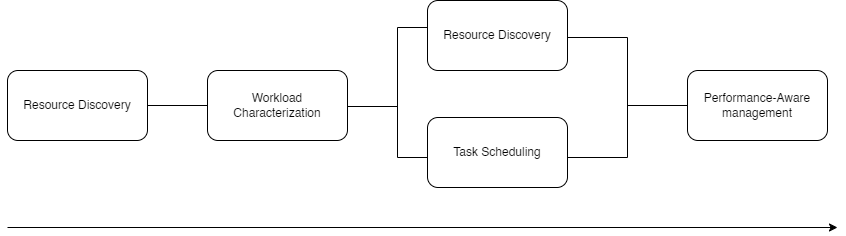

The diagram above was exported from draw.io. Its source (the exported page's mxGraphModel, read from the mxfile embedded in the PNG):
<mxGraphModel dx="1036" dy="702" grid="1" gridSize="10" guides="1" tooltips="1" connect="1" arrows="1" fold="1" page="1" pageScale="1" pageWidth="1654" pageHeight="1169" math="0" shadow="0">
  <root>
    <mxCell id="0" />
    <mxCell id="1" parent="0" />
    <mxCell id="udn0YR7Z7n9LNd01wY61-1" value="Resource Discovery" style="rounded=1;whiteSpace=wrap;html=1;" parent="1" vertex="1">
      <mxGeometry x="160" y="283" width="140" height="70" as="geometry" />
    </mxCell>
    <mxCell id="udn0YR7Z7n9LNd01wY61-2" value="Workload Characterization" style="rounded=1;whiteSpace=wrap;html=1;" parent="1" vertex="1">
      <mxGeometry x="360" y="283" width="140" height="70" as="geometry" />
    </mxCell>
    <mxCell id="udn0YR7Z7n9LNd01wY61-3" value="Resource Discovery" style="rounded=1;whiteSpace=wrap;html=1;" parent="1" vertex="1">
      <mxGeometry x="580" y="213" width="140" height="70" as="geometry" />
    </mxCell>
    <mxCell id="iXE4r7SQYu_eDgGGNsrP-1" value="Task Scheduling" style="rounded=1;whiteSpace=wrap;html=1;" parent="1" vertex="1">
      <mxGeometry x="580" y="330" width="140" height="70" as="geometry" />
    </mxCell>
    <mxCell id="iXE4r7SQYu_eDgGGNsrP-2" value="Performance-Aware&lt;br&gt;management" style="rounded=1;whiteSpace=wrap;html=1;" parent="1" vertex="1">
      <mxGeometry x="840" y="283" width="140" height="70" as="geometry" />
    </mxCell>
    <mxCell id="iXE4r7SQYu_eDgGGNsrP-3" value="" style="endArrow=none;html=1;rounded=0;exitX=1;exitY=0.5;exitDx=0;exitDy=0;entryX=0;entryY=0.5;entryDx=0;entryDy=0;" parent="1" source="udn0YR7Z7n9LNd01wY61-1" target="udn0YR7Z7n9LNd01wY61-2" edge="1">
      <mxGeometry width="50" height="50" relative="1" as="geometry">
        <mxPoint x="500" y="390" as="sourcePoint" />
        <mxPoint x="550" y="340" as="targetPoint" />
      </mxGeometry>
    </mxCell>
    <mxCell id="iXE4r7SQYu_eDgGGNsrP-4" value="" style="endArrow=none;html=1;rounded=0;" parent="1" edge="1">
      <mxGeometry width="50" height="50" relative="1" as="geometry">
        <mxPoint x="550" y="319" as="sourcePoint" />
        <mxPoint x="500" y="319" as="targetPoint" />
      </mxGeometry>
    </mxCell>
    <mxCell id="iXE4r7SQYu_eDgGGNsrP-5" value="" style="endArrow=none;html=1;rounded=0;" parent="1" edge="1">
      <mxGeometry width="50" height="50" relative="1" as="geometry">
        <mxPoint x="550" y="240" as="sourcePoint" />
        <mxPoint x="550" y="370" as="targetPoint" />
      </mxGeometry>
    </mxCell>
    <mxCell id="iXE4r7SQYu_eDgGGNsrP-6" value="" style="endArrow=none;html=1;rounded=0;" parent="1" edge="1">
      <mxGeometry width="50" height="50" relative="1" as="geometry">
        <mxPoint x="580" y="370" as="sourcePoint" />
        <mxPoint x="550" y="370" as="targetPoint" />
      </mxGeometry>
    </mxCell>
    <mxCell id="iXE4r7SQYu_eDgGGNsrP-7" value="" style="endArrow=none;html=1;rounded=0;" parent="1" edge="1">
      <mxGeometry width="50" height="50" relative="1" as="geometry">
        <mxPoint x="580" y="240" as="sourcePoint" />
        <mxPoint x="550" y="240" as="targetPoint" />
      </mxGeometry>
    </mxCell>
    <mxCell id="iXE4r7SQYu_eDgGGNsrP-8" value="" style="endArrow=none;html=1;rounded=0;entryX=0;entryY=0.5;entryDx=0;entryDy=0;" parent="1" target="iXE4r7SQYu_eDgGGNsrP-2" edge="1">
      <mxGeometry width="50" height="50" relative="1" as="geometry">
        <mxPoint x="780" y="318" as="sourcePoint" />
        <mxPoint x="730" y="329" as="targetPoint" />
      </mxGeometry>
    </mxCell>
    <mxCell id="iXE4r7SQYu_eDgGGNsrP-9" value="" style="endArrow=none;html=1;rounded=0;" parent="1" edge="1">
      <mxGeometry width="50" height="50" relative="1" as="geometry">
        <mxPoint x="780" y="250" as="sourcePoint" />
        <mxPoint x="780" y="370" as="targetPoint" />
      </mxGeometry>
    </mxCell>
    <mxCell id="iXE4r7SQYu_eDgGGNsrP-10" value="" style="endArrow=none;html=1;rounded=0;" parent="1" edge="1">
      <mxGeometry width="50" height="50" relative="1" as="geometry">
        <mxPoint x="720" y="370" as="sourcePoint" />
        <mxPoint x="780" y="370" as="targetPoint" />
        <Array as="points" />
      </mxGeometry>
    </mxCell>
    <mxCell id="iXE4r7SQYu_eDgGGNsrP-11" value="" style="endArrow=none;html=1;rounded=0;" parent="1" edge="1">
      <mxGeometry width="50" height="50" relative="1" as="geometry">
        <mxPoint x="720" y="250" as="sourcePoint" />
        <mxPoint x="780" y="250" as="targetPoint" />
      </mxGeometry>
    </mxCell>
    <mxCell id="iXE4r7SQYu_eDgGGNsrP-12" value="" style="endArrow=classic;html=1;rounded=0;" parent="1" edge="1">
      <mxGeometry width="50" height="50" relative="1" as="geometry">
        <mxPoint x="160" y="440" as="sourcePoint" />
        <mxPoint x="990" y="440" as="targetPoint" />
      </mxGeometry>
    </mxCell>
  </root>
</mxGraphModel>